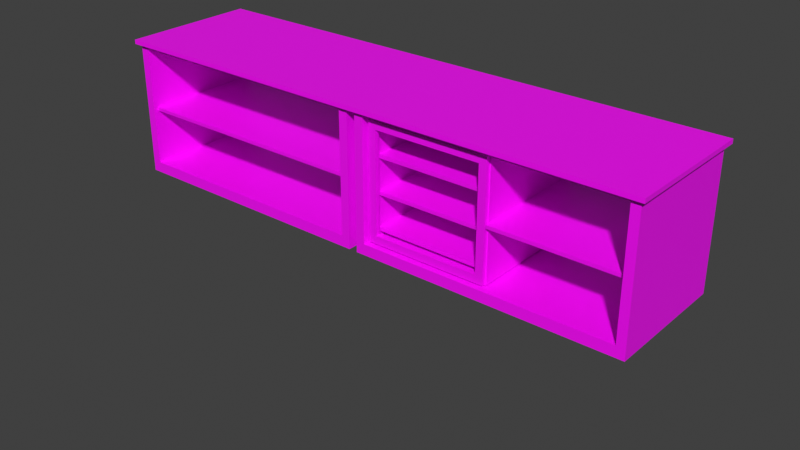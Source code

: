# Source: SM_Furniture_Low.blend  (saved by Blender 3.6.13; exported with 4.5.12 LTS)
import bpy
from mathutils import Matrix  # noqa: F401  (used for matrix-valued properties, if any)

bpy.ops.wm.read_factory_settings(use_empty=True)
scene = bpy.context.scene
scene.name = 'Scene'

# ---- collections
col_collection = bpy.data.collections.new('Collection'); scene.collection.children.link(col_collection)
col_reference = bpy.data.collections.new('Reference'); scene.collection.children.link(col_reference)

# ---- images (referenced by path relative to the original .blend; pixels are not part of the script)
import os
ASSET_DIR = os.environ.get("B2B_ASSET_DIR", "")  # directory of the original .blend (textures are referenced by path, not embedded)
HERE = os.path.dirname(os.path.abspath(__file__))  # packed textures are extracted next to this script under _unpacked/

def load_image(name, relpath, width, height, colorspace="sRGB"):
    """Load a texture the original file referenced (path relative to the .blend, or extracted next to this script)."""
    p = next((c for c in (os.path.join(HERE, relpath), os.path.join(ASSET_DIR, relpath)) if relpath and os.path.exists(c)), "")
    if p:
        img = bpy.data.images.load(p, check_existing=True)
        img.name = name
    else:  # same state as the original file: an image datablock whose file is absent (Cycles renders it pink)
        img = bpy.data.images.new(name, width, height)
        img.source = "FILE"
        img.filepath = "//" + (relpath or name)
    img.colorspace_settings.name = colorspace
    return img
img_m_fridge_dither_01_png = load_image('M_Fridge_Dither_01.png', 'M_Fridge_Dither_01.png', 1024, 1024, 'sRGB')
img_m_furniture_low_dither_png = load_image('M_Furniture_Low_Dither.png', 'M_Furniture_Low_Dither.png', 1024, 1024, 'sRGB')

# ---- materials (node trees are filled in below, after node groups)
mat_m_fridge = bpy.data.materials.new('M_Fridge')
mat_m_fridge.use_transparent_shadow = False
mat_m_furniture_low = bpy.data.materials.new('M_Furniture_Low')
mat_m_furniture_low.use_transparent_shadow = False

# ---- material node trees
mat_m_fridge.use_nodes = True; mat_m_fridge.node_tree.nodes.clear()
_N = mat_m_fridge.node_tree.nodes; _L = mat_m_fridge.node_tree.links
n0 = _N.new('ShaderNodeBsdfPrincipled'); n0.name = 'Principled BSDF'; n0.location = (10, 300)
n0.distribution = 'GGX'
n0.subsurface_method = 'RANDOM_WALK_SKIN'
n0.inputs[3].default_value = 1.45
n0.inputs[27].default_value = (0.0, 0.0, 0.0, 1.0)
n0.inputs[28].default_value = 1.0
n1 = _N.new('ShaderNodeOutputMaterial'); n1.name = 'Material Output'; n1.location = (300, 300)
n2 = _N.new('ShaderNodeTexImage'); n2.name = 'Image Texture'; n2.location = (-280, 280)
n2.image = img_m_fridge_dither_01_png
n2.interpolation = 'Closest'
_L.new(n0.outputs[0], n1.inputs[0])
_L.new(n2.outputs[0], n0.inputs[0])
n1.is_active_output = True
mat_m_furniture_low.use_nodes = True; mat_m_furniture_low.node_tree.nodes.clear()
_N = mat_m_furniture_low.node_tree.nodes; _L = mat_m_furniture_low.node_tree.links
n0 = _N.new('ShaderNodeBsdfPrincipled'); n0.name = 'Principled BSDF'; n0.location = (10, 300)
n0.distribution = 'GGX'
n0.subsurface_method = 'RANDOM_WALK_SKIN'
n0.inputs[3].default_value = 1.45
n0.inputs[27].default_value = (0.0, 0.0, 0.0, 1.0)
n0.inputs[28].default_value = 1.0
n1 = _N.new('ShaderNodeOutputMaterial'); n1.name = 'Material Output'; n1.location = (300, 300)
n2 = _N.new('ShaderNodeTexImage'); n2.name = 'Image Texture'; n2.location = (-280, 280)
n2.image = img_m_furniture_low_dither_png
n2.interpolation = 'Closest'
_L.new(n0.outputs[0], n1.inputs[0])
_L.new(n2.outputs[0], n0.inputs[0])
n1.is_active_output = True

# ---- world
world_world_001 = bpy.data.worlds.new('World.001'); scene.world = world_world_001
world_world_001.use_nodes = True; world_world_001.node_tree.nodes.clear()
_N = world_world_001.node_tree.nodes; _L = world_world_001.node_tree.links
n0 = _N.new('ShaderNodeOutputWorld'); n0.name = 'World Output'; n0.location = (300, 300)
n1 = _N.new('ShaderNodeBackground'); n1.name = 'Background'; n1.location = (10, 300)
n1.inputs[0].default_value = (0.05088, 0.05088, 0.05088, 1.0)
_L.new(n1.outputs[0], n0.inputs[0])
n0.is_active_output = True
world_world_001.color = (0.05088, 0.05088, 0.05088)
world_world_001.use_sun_shadow = False
world_world_001.sun_shadow_jitter_overblur = 0.0

# ---- meshes
me_cube_026 = bpy.data.meshes.new('Cube.026')
me_cube_026.from_pydata([(2.297, 0.0625, 1.453), (2.297, 0.0625, 1.516), (2.297, 1.812, 1.453), (2.297, 1.812, 1.516), (3.953, 0.0625, 1.453), (3.953, 0.0625, 1.516), (3.953, 1.812, 1.453), (3.953, 1.812, 1.516), (4.016, 0.0625, 1.516), (4.016, 1.812, 1.516), (2.234, 0.0625, 1.453), (2.234, 0.0625, 1.516), (2.234, 1.812, 1.453), (2.234, 1.812, 1.516), (2.297, 0.0625, -0.1094), (2.297, 1.812, -0.1094), (2.234, 0.0625, -0.1094), (2.234, 1.812, -0.1094), (2.297, 0.0625, -0.1719), (2.297, 1.812, -0.1719), (2.234, 0.0625, -0.1719), (2.234, 1.812, -0.1719), (3.953, 0.0625, -0.1094), (3.953, 1.812, -0.1094), (3.953, 0.0625, -0.1719), (3.953, 1.812, -0.1719), (4.016, 0.0625, -0.1094), (4.016, 1.812, -0.1094), (4.016, 0.0625, -0.1719), (4.016, 1.812, -0.1719), (4.016, 0.0625, 1.453), (4.016, 1.812, 1.453), (2.359, 0.0, -0.04688), (2.359, 0.0, 1.391), (2.359, 0.0625, -0.04688), (2.359, 0.0625, 1.391), (3.891, 0.0, -0.04688), (3.891, 0.0, 1.391), (3.891, 0.0625, -0.04688), (3.891, 0.0625, 1.391), (2.25, 0.0, -0.1562), (2.25, 0.0, 1.5), (4.0, 0.0, 1.5), (4.0, 0.0, -0.1562), (2.25, 0.0625, 1.5), (2.25, 0.0625, -0.1562), (4.0, 0.0625, -0.1562), (4.0, 0.0625, 1.5), (2.297, 0.125, 0.9688), (2.297, 0.125, 1.016), (2.297, 1.812, 0.9688), (2.297, 1.812, 1.016), (3.953, 0.125, 0.9688), (3.953, 0.125, 1.016), (3.953, 1.812, 0.9688), (3.953, 1.812, 1.016), (2.297, 0.125, 0.4688), (2.297, 0.125, 0.5156), (2.297, 1.812, 0.4688), (2.297, 1.812, 0.5156), (3.953, 0.125, 0.4688), (3.953, 0.125, 0.5156), (3.953, 1.812, 0.4688), (3.953, 1.812, 0.5156), (2.297, 0.125, -0.03125), (2.297, 0.125, 0.01562), (2.297, 1.812, -0.03125), (2.297, 1.812, 0.01562), (3.953, 0.125, -0.03125), (3.953, 0.125, 0.01562), (3.953, 1.812, -0.03125), (3.953, 1.812, 0.01562)], [], [(2, 0, 14, 15), (2, 3, 7, 6), (5, 4, 30, 8), (4, 5, 1, 0), (2, 6, 4, 0), (7, 3, 1, 5), (31, 9, 8, 30), (4, 6, 31, 30), (7, 5, 8, 9), (6, 7, 9, 31), (10, 11, 13, 12), (3, 2, 12, 13), (0, 1, 11, 10), (1, 3, 13, 11), (17, 15, 19, 21), (10, 12, 17, 16), (12, 2, 15, 17), (0, 10, 16, 14), (19, 18, 20, 21), (16, 17, 21, 20), (14, 16, 20, 18), (19, 15, 23, 25), (23, 22, 4, 6), (18, 19, 25, 24), (14, 18, 24, 22), (15, 14, 22, 23), (27, 26, 28, 29), (22, 24, 28, 26), (24, 25, 29, 28), (25, 23, 27, 29), (22, 26, 30, 4), (26, 27, 31, 30), (27, 23, 6, 31), (40, 41, 44, 45), (37, 33, 35, 39), (46, 47, 42, 43), (36, 37, 39, 38), (45, 46, 43, 40), (47, 44, 41, 42), (32, 33, 41, 40), (37, 36, 43, 42), (36, 32, 40, 43), (33, 37, 42, 41), (35, 34, 45, 44), (34, 38, 46, 45), (39, 35, 44, 47), (38, 39, 47, 46), (32, 34, 35, 33), (32, 36, 38, 34), (48, 49, 51, 50), (50, 51, 55, 54), (54, 55, 53, 52), (52, 53, 49, 48), (50, 54, 52, 48), (55, 51, 49, 53), (56, 57, 59, 58), (58, 59, 63, 62), (62, 63, 61, 60), (60, 61, 57, 56), (58, 62, 60, 56), (63, 59, 57, 61), (64, 65, 67, 66), (66, 67, 71, 70), (70, 71, 69, 68), (68, 69, 65, 64), (66, 70, 68, 64), (71, 67, 65, 69)])
_uv = me_cube_026.uv_layers.new(name='UVMap')
_uv.uv.foreach_set('vector', [0.2734, 0.02344, 0.6172, 0.02344, 0.6172, 0.3281, 0.2734, 0.3281, 0.9766, 0.7656, 0.9766, 0.7812, 0.5547, 0.7812, 0.5547, 0.7656, 0.9766, 0.8203, 0.9609, 0.8203, 0.9609, 0.8047, 0.9766, 0.8047, 0.9766, 0.7656, 0.9766, 0.7812, 0.5547, 0.7812, 0.5547, 0.7656, 0.3516, 0.3359, 0.3516, 0.6562, 0.007812, 0.6562, 0.007812, 0.3359, 0.6328, 0.7266, 0.6328, 0.4062, 0.9766, 0.4062, 0.9766, 0.7266, 0.9609, 0.02344, 0.9766, 0.02344, 0.9766, 0.3672, 0.9609, 0.3672, 0.6719, 0.5312, 0.6719, 0.5312, 0.6719, 0.5312, 0.6719, 0.5312, 0.6328, 0.7266, 0.9766, 0.7266, 0.9766, 0.7422, 0.6328, 0.7422, 0.9609, 0.8047, 0.9766, 0.8047, 0.9766, 0.8203, 0.9609, 0.8203, 0.9609, 0.3672, 0.9766, 0.3672, 0.9766, 0.02344, 0.9609, 0.02344, 0.9766, 0.8203, 0.9609, 0.8203, 0.9609, 0.8047, 0.9766, 0.8047, 0.9609, 0.8047, 0.9766, 0.8047, 0.9766, 0.8203, 0.9609, 0.8203, 0.9766, 0.4062, 0.6328, 0.4062, 0.6328, 0.3906, 0.9766, 0.3906, 0.5703, 0.8047, 0.5703, 0.8203, 0.5547, 0.8203, 0.5547, 0.8047, 0.9609, 0.3672, 0.9609, 0.02344, 0.6562, 0.02344, 0.6562, 0.3672, 0.9609, 0.8047, 0.9609, 0.8203, 0.5703, 0.8203, 0.5703, 0.8047, 0.9609, 0.8047, 0.9609, 0.8203, 0.5703, 0.8203, 0.5703, 0.8047, 0.6719, 0.6094, 0.6719, 0.6094, 0.6719, 0.6016, 0.6719, 0.6016, 0.6562, 0.3672, 0.6562, 0.02344, 0.6406, 0.02344, 0.6406, 0.3672, 0.5703, 0.8047, 0.5703, 0.8203, 0.5547, 0.8203, 0.5547, 0.8047, 0.9766, 0.7656, 0.9766, 0.7812, 0.5547, 0.7812, 0.5547, 0.7656, 0.2734, 0.02344, 0.6172, 0.02344, 0.6172, 0.3281, 0.2734, 0.3281, 0.6719, 0.6406, 0.6719, 0.6406, 0.6719, 0.6406, 0.6719, 0.6406, 0.9766, 0.7656, 0.9766, 0.7812, 0.5547, 0.7812, 0.5547, 0.7656, 0.3516, 0.3359, 0.007812, 0.3359, 0.007812, 0.6562, 0.3516, 0.6562, 0.6562, 0.02344, 0.6562, 0.3672, 0.6406, 0.3672, 0.6406, 0.02344, 0.5703, 0.8203, 0.5547, 0.8203, 0.5547, 0.8047, 0.5703, 0.8047, 0.6719, 0.6484, 0.6719, 0.6484, 0.6719, 0.6484, 0.6719, 0.6484, 0.5547, 0.8047, 0.5703, 0.8047, 0.5703, 0.8203, 0.5547, 0.8203, 0.5703, 0.8203, 0.5703, 0.8047, 0.9609, 0.8047, 0.9609, 0.8203, 0.6562, 0.3672, 0.6562, 0.02344, 0.9609, 0.02344, 0.9609, 0.3672, 0.5703, 0.8203, 0.5703, 0.8047, 0.9609, 0.8047, 0.9609, 0.8203, 0.625, 0.8438, 0.9766, 0.8438, 0.9766, 0.8594, 0.625, 0.8594, 0.5938, 0.9297, 0.9766, 0.9297, 0.9766, 0.9453, 0.5938, 0.9453, 0.9766, 0.8594, 0.625, 0.8594, 0.625, 0.8438, 0.9766, 0.8438, 0.5859, 0.7109, 0.5859, 0.3516, 0.6016, 0.3516, 0.6016, 0.7109, 0.5469, 0.7344, 0.5469, 0.3516, 0.5625, 0.3516, 0.5625, 0.7344, 0.5469, 0.7344, 0.5469, 0.3516, 0.5625, 0.3516, 0.5625, 0.7344, 0.9531, 0.9062, 0.6484, 0.9062, 0.625, 0.8828, 0.9766, 0.8828, 0.9531, 0.9062, 0.6484, 0.9062, 0.625, 0.8828, 0.9766, 0.8828, 0.9531, 0.9922, 0.6172, 0.9922, 0.5938, 0.9688, 0.9766, 0.9688, 0.9531, 0.9922, 0.6172, 0.9922, 0.5938, 0.9688, 0.9766, 0.9688, 0.7188, 0.625, 0.7188, 0.625, 0.7188, 0.625, 0.7188, 0.625, 0.7188, 0.6797, 0.7109, 0.6797, 0.7109, 0.6797, 0.7188, 0.6797, 0.7188, 0.6562, 0.7188, 0.6562, 0.7188, 0.6484, 0.7188, 0.6484, 0.6875, 0.5391, 0.6797, 0.5391, 0.6797, 0.5391, 0.6875, 0.5391, 0.5859, 0.3516, 0.6016, 0.3516, 0.6016, 0.7109, 0.5859, 0.7109, 0.5938, 0.9297, 0.9766, 0.9297, 0.9766, 0.9453, 0.5938, 0.9453, 0.4219, 0.9219, 0.4219, 0.9219, 0.4219, 0.9219, 0.4219, 0.9219, 0.2969, 0.4766, 0.2969, 0.4766, 0.2969, 0.4766, 0.2969, 0.4766, 0.4219, 0.6094, 0.4219, 0.6094, 0.4219, 0.6094, 0.4219, 0.6094, 0.5234, 0.6719, 0.5078, 0.6719, 0.5078, 0.3516, 0.5234, 0.3516, 0.02344, 0.9922, 0.02344, 0.6719, 0.3438, 0.6719, 0.3438, 0.9922, 0.3438, 0.6719, 0.3438, 0.9922, 0.02344, 0.9922, 0.02344, 0.6719, 0.4219, 0.9219, 0.4219, 0.9219, 0.4219, 0.9219, 0.4219, 0.9219, 0.2969, 0.4766, 0.2969, 0.4766, 0.2969, 0.4766, 0.2969, 0.4766, 0.4219, 0.6094, 0.4219, 0.6094, 0.4219, 0.6094, 0.4219, 0.6094, 0.5234, 0.6719, 0.5078, 0.6719, 0.5078, 0.3516, 0.5234, 0.3516, 0.02344, 0.9922, 0.02344, 0.6719, 0.3438, 0.6719, 0.3438, 0.9922, 0.3438, 0.6719, 0.3438, 0.9922, 0.02344, 0.9922, 0.02344, 0.6719, 0.4219, 0.9219, 0.4219, 0.9219, 0.4219, 0.9219, 0.4219, 0.9219, 0.2969, 0.4766, 0.2969, 0.4766, 0.2969, 0.4766, 0.2969, 0.4766, 0.4219, 0.6094, 0.4219, 0.6094, 0.4219, 0.6094, 0.4219, 0.6094, 0.5234, 0.6719, 0.5078, 0.6719, 0.5078, 0.3516, 0.5234, 0.3516, 0.02344, 0.9922, 0.02344, 0.6719, 0.3438, 0.6719, 0.3438, 0.9922, 0.3438, 0.6719, 0.3438, 0.9922, 0.02344, 0.9922, 0.02344, 0.6719])
me_cube_026.materials.append(mat_m_fridge)
me_cube_026.use_paint_bone_selection = False
me_cube_026.use_paint_mask = True
me_cube_026.update()
me_cube_002 = bpy.data.meshes.new('Cube.002')
me_cube_002.from_pydata([(0.0625, 0.0625, -2.0), (0.0625, 1.938, -2.0), (3.938, 0.0625, -2.0), (3.938, 1.938, -2.0), (0.0625, 0.0625, -0.0625), (0.0625, 1.938, -0.0625), (3.938, 0.0625, -0.0625), (3.938, 1.938, -0.0625), (0.0, 0.0, -0.0625), (0.0, 2.0, -0.0625), (4.0, 0.0, -0.0625), (4.0, 2.0, -0.0625), (0.0, 0.0, 0.0), (0.0, 2.0, 0.0), (4.0, 0.0, 0.0), (4.0, 2.0, 0.0), (3.812, 0.0625, -1.844), (0.1875, 0.0625, -1.844), (0.1875, 0.0625, -0.1094), (3.812, 0.0625, -0.1094), (0.1875, 1.938, -1.844), (0.1875, 1.938, -0.1094), (3.812, 1.938, -1.844), (3.812, 1.938, -0.1094), (0.1875, 0.125, -1.047), (0.1875, 0.125, -1.0), (0.1875, 1.938, -1.047), (0.1875, 1.938, -1.0), (3.812, 0.125, -1.047), (3.812, 0.125, -1.0), (3.812, 1.938, -1.047), (3.812, 1.938, -1.0)], [], [(19, 6, 4, 18), (18, 4, 0, 17), (7, 5, 9, 11), (21, 5, 7, 23), (7, 3, 22, 23), (2, 3, 7, 6), (1, 0, 4, 5), (10, 11, 15, 14), (6, 7, 11, 10), (5, 4, 8, 9), (4, 6, 10, 8), (15, 13, 12, 14), (9, 8, 12, 13), (8, 10, 14, 12), (11, 9, 13, 15), (21, 18, 17, 20), (22, 16, 19, 23), (20, 17, 16, 22), (19, 18, 21, 23), (24, 25, 27, 26), (26, 27, 31, 30), (30, 31, 29, 28), (28, 29, 25, 24), (26, 30, 28, 24), (31, 27, 25, 29), (17, 0, 2, 16), (16, 2, 6, 19), (20, 1, 5, 21), (22, 3, 1, 20)])
_uv = me_cube_002.uv_layers.new(name='UVMap')
_uv.uv.foreach_set('vector', [0.08203, 0.7578, 0.07422, 0.7734, 0.07422, 0.2852, 0.08203, 0.3008, 0.07422, 0.8203, 0.06806, 0.8398, 0.3086, 0.8398, 0.2891, 0.8203, 0.02344, 0.3008, 0.02344, 0.7852, 0.01562, 0.793, 0.01562, 0.293, 0.08203, 0.7578, 0.07422, 0.7734, 0.07422, 0.2852, 0.08203, 0.3008, 0.06806, 0.8477, 0.3086, 0.8477, 0.2891, 0.8672, 0.07422, 0.8672, 0.5273, 0.7344, 0.5273, 0.4961, 0.2812, 0.4961, 0.2812, 0.7344, 0.5273, 0.4961, 0.5273, 0.7344, 0.2812, 0.7344, 0.2812, 0.4961, 0.2695, 0.875, 0.01562, 0.875, 0.01562, 0.8828, 0.2695, 0.8828, 0.25, 0.8984, 0.01562, 0.8984, 0.007812, 0.8906, 0.2578, 0.8906, 0.25, 0.8984, 0.01562, 0.8984, 0.007812, 0.8906, 0.2578, 0.8906, 0.02344, 0.3008, 0.02344, 0.7852, 0.01562, 0.793, 0.01562, 0.293, 0.5273, 0.2617, 0.01953, 0.2617, 0.01953, 0.007812, 0.5273, 0.007812, 0.01562, 0.9062, 0.2695, 0.9062, 0.2695, 0.9141, 0.01562, 0.9141, 0.03125, 0.793, 0.03125, 0.2852, 0.03906, 0.2852, 0.03906, 0.793, 0.1289, 0.793, 0.1289, 0.2852, 0.1211, 0.2852, 0.1211, 0.793, 0.2891, 0.2695, 0.5273, 0.2695, 0.5273, 0.4883, 0.2891, 0.4883, 0.5273, 0.4883, 0.2891, 0.4883, 0.2891, 0.2695, 0.5273, 0.2695, 0.9922, 0.4922, 0.9922, 0.7305, 0.5352, 0.7305, 0.5352, 0.4922, 0.5352, 0.007812, 0.9922, 0.007812, 0.9922, 0.2461, 0.5352, 0.2461, 0.4336, 0.9453, 0.4297, 0.9453, 0.4297, 0.9453, 0.4336, 0.9453, 0.6133, 0.9805, 0.6133, 0.9883, 0.04297, 0.9883, 0.04297, 0.9805, 0.4453, 0.9453, 0.4414, 0.9453, 0.4414, 0.9453, 0.4453, 0.9453, 0.6133, 0.9805, 0.6133, 0.9883, 0.04297, 0.9883, 0.04297, 0.9805, 0.5352, 0.2539, 0.9922, 0.2539, 0.9922, 0.4844, 0.5352, 0.4844, 0.5312, 0.7383, 0.9922, 0.7383, 0.9922, 0.9688, 0.5312, 0.9688, 0.08984, 0.3086, 0.1094, 0.293, 0.1094, 0.7773, 0.08984, 0.7617, 0.2891, 0.8672, 0.3086, 0.8477, 0.06806, 0.8477, 0.07422, 0.8672, 0.2891, 0.8203, 0.3086, 0.8398, 0.06806, 0.8398, 0.07422, 0.8203, 0.04688, 0.3086, 0.06641, 0.293, 0.06641, 0.7773, 0.04688, 0.7617])
me_cube_002.materials.append(mat_m_furniture_low)
me_cube_002.use_paint_bone_selection = False
me_cube_002.use_paint_mask = True
me_cube_002.update()
me_cube_016 = bpy.data.meshes.new('Cube.016')
me_cube_016.from_pydata([(0.0625, 0.0625, -2.0), (0.0625, 1.938, -2.0), (3.938, 0.0625, -2.0), (3.938, 1.938, -2.0), (0.0625, 0.0625, -0.0625), (0.0625, 1.938, -0.0625), (3.938, 0.0625, -0.0625), (3.938, 1.938, -0.0625), (0.0, 0.0, -0.0625), (0.0, 2.0, -0.0625), (4.0, 0.0, -0.0625), (4.0, 2.0, -0.0625), (0.0, 0.0, 0.0), (0.0, 2.0, 0.0), (4.0, 0.0, 0.0), (4.0, 2.0, 0.0), (3.812, 0.0625, -1.844), (0.1875, 0.0625, -1.844), (0.1875, 0.0625, -0.1094), (3.812, 0.0625, -0.1094), (0.1875, 1.938, -1.844), (0.1875, 1.938, -0.1094), (3.812, 1.938, -1.844), (3.812, 1.938, -0.1094), (3.812, 0.125, -1.047), (3.812, 0.125, -1.0), (3.812, 1.938, -1.047), (3.812, 1.938, -1.0), (2.0, 1.938, -1.047), (2.0, 1.938, -1.0), (2.0, 0.125, -1.047), (2.0, 0.125, -1.0)], [], [(19, 6, 4, 18), (18, 4, 0, 17), (7, 5, 9, 11), (21, 5, 7, 23), (7, 3, 22, 23), (2, 3, 7, 6), (1, 0, 4, 5), (10, 11, 15, 14), (6, 7, 11, 10), (5, 4, 8, 9), (4, 6, 10, 8), (15, 13, 12, 14), (9, 8, 12, 13), (8, 10, 14, 12), (11, 9, 13, 15), (21, 18, 17, 20), (22, 16, 19, 23), (20, 17, 16, 22), (19, 18, 21, 23), (28, 29, 27, 26), (26, 27, 25, 24), (28, 26, 24, 30), (17, 0, 2, 16), (16, 2, 6, 19), (20, 1, 5, 21), (22, 3, 1, 20), (27, 29, 31, 25), (24, 25, 31, 30), (31, 29, 28, 30)])
_uv = me_cube_016.uv_layers.new(name='UVMap')
_uv.uv.foreach_set('vector', [0.08203, 0.7578, 0.07422, 0.7734, 0.07422, 0.2852, 0.08203, 0.3008, 0.07422, 0.8203, 0.06806, 0.8398, 0.3086, 0.8398, 0.2891, 0.8203, 0.02344, 0.3008, 0.02344, 0.7852, 0.01562, 0.793, 0.01562, 0.293, 0.08203, 0.7578, 0.07422, 0.7734, 0.07422, 0.2852, 0.08203, 0.3008, 0.06806, 0.8477, 0.3086, 0.8477, 0.2891, 0.8672, 0.07422, 0.8672, 0.5273, 0.7344, 0.5273, 0.4961, 0.2812, 0.4961, 0.2812, 0.7344, 0.5273, 0.4961, 0.5273, 0.7344, 0.2812, 0.7344, 0.2812, 0.4961, 0.2695, 0.875, 0.01562, 0.875, 0.01562, 0.8828, 0.2695, 0.8828, 0.25, 0.8984, 0.01562, 0.8984, 0.007812, 0.8906, 0.2578, 0.8906, 0.25, 0.8984, 0.01562, 0.8984, 0.007812, 0.8906, 0.2578, 0.8906, 0.02344, 0.3008, 0.02344, 0.7852, 0.01562, 0.793, 0.01562, 0.293, 0.5273, 0.2617, 0.01953, 0.2617, 0.01953, 0.007812, 0.5273, 0.007812, 0.01562, 0.9062, 0.2695, 0.9062, 0.2695, 0.9141, 0.01562, 0.9141, 0.03125, 0.793, 0.03125, 0.2852, 0.03906, 0.2852, 0.03906, 0.793, 0.1289, 0.793, 0.1289, 0.2852, 0.1211, 0.2852, 0.1211, 0.793, 0.2891, 0.2695, 0.5273, 0.2695, 0.5273, 0.4883, 0.2891, 0.4883, 0.5273, 0.4883, 0.2891, 0.4883, 0.2891, 0.2695, 0.5273, 0.2695, 0.9922, 0.4922, 0.9922, 0.7305, 0.5352, 0.7305, 0.5352, 0.4922, 0.5352, 0.007812, 0.9922, 0.007812, 0.9922, 0.2461, 0.5352, 0.2461, 0.3281, 0.9805, 0.3281, 0.9883, 0.04297, 0.9883, 0.04297, 0.9805, 0.4453, 0.9453, 0.4414, 0.9453, 0.4414, 0.9453, 0.4453, 0.9453, 0.7637, 0.2539, 0.9922, 0.2539, 0.9922, 0.4844, 0.7637, 0.4844, 0.08984, 0.3086, 0.1094, 0.293, 0.1094, 0.7773, 0.08984, 0.7617, 0.2891, 0.8672, 0.3086, 0.8477, 0.06806, 0.8477, 0.07422, 0.8672, 0.2891, 0.8203, 0.3086, 0.8398, 0.06806, 0.8398, 0.07422, 0.8203, 0.04688, 0.3086, 0.06641, 0.293, 0.06641, 0.7773, 0.04688, 0.7617, 0.5312, 0.7383, 0.7617, 0.7383, 0.7617, 0.9688, 0.5312, 0.9688, 0.6133, 0.9805, 0.6133, 0.9883, 0.3281, 0.9883, 0.3281, 0.9805, 0.3281, 0.9883, 0.3281, 0.9883, 0.7637, 0.2539, 0.3281, 0.9805])
me_cube_016.materials.append(mat_m_furniture_low)
me_cube_016.use_paint_bone_selection = False
me_cube_016.use_paint_mask = True
me_cube_016.update()
me_cube_093 = bpy.data.meshes.new('Cube.093')
me_cube_093.from_pydata([(0.0, 0.0, -2.0), (0.0, 0.0, 0.0), (0.0, 2.0, -2.0), (0.0, 2.0, 0.0), (4.0, 0.0, -2.0), (4.0, 0.0, 0.0), (4.0, 2.0, -2.0), (4.0, 2.0, 0.0)], [], [(0, 1, 3, 2), (2, 3, 7, 6), (6, 7, 5, 4), (4, 5, 1, 0), (2, 6, 4, 0), (7, 3, 1, 5)])
_uv = me_cube_093.uv_layers.new(name='UVMap')
_uv.uv.foreach_set('vector', [0.375, 0.0, 0.625, 0.0, 0.625, 0.25, 0.375, 0.25, 0.375, 0.25, 0.625, 0.25, 0.625, 0.5, 0.375, 0.5, 0.375, 0.5, 0.625, 0.5, 0.625, 0.75, 0.375, 0.75, 0.375, 0.75, 0.625, 0.75, 0.625, 1.0, 0.375, 1.0, 0.125, 0.5, 0.375, 0.5, 0.375, 0.75, 0.125, 0.75, 0.625, 0.5, 0.875, 0.5, 0.875, 0.75, 0.625, 0.75])
me_cube_093.update()
me_cube_001 = bpy.data.meshes.new('Cube.001')
me_cube_001.from_pydata([(0.0, 0.0, -2.0), (0.0, 0.0, 0.0), (0.0, 2.0, -2.0), (0.0, 2.0, 0.0), (4.0, 0.0, -2.0), (4.0, 0.0, 0.0), (4.0, 2.0, -2.0), (4.0, 2.0, 0.0)], [], [(0, 1, 3, 2), (2, 3, 7, 6), (6, 7, 5, 4), (4, 5, 1, 0), (2, 6, 4, 0), (7, 3, 1, 5)])
_uv = me_cube_001.uv_layers.new(name='UVMap')
_uv.uv.foreach_set('vector', [0.375, 0.0, 0.625, 0.0, 0.625, 0.25, 0.375, 0.25, 0.375, 0.25, 0.625, 0.25, 0.625, 0.5, 0.375, 0.5, 0.375, 0.5, 0.625, 0.5, 0.625, 0.75, 0.375, 0.75, 0.375, 0.75, 0.625, 0.75, 0.625, 1.0, 0.375, 1.0, 0.125, 0.5, 0.375, 0.5, 0.375, 0.75, 0.125, 0.75, 0.625, 0.5, 0.875, 0.5, 0.875, 0.75, 0.625, 0.75])
me_cube_001.update()

# ---- objects
ob_cube_008 = bpy.data.objects.new('Cube.008', me_cube_026)
ob_cube_002 = bpy.data.objects.new('Cube.002', me_cube_002)
ob_cube_007 = bpy.data.objects.new('Cube.007', me_cube_016)
ob_cube_018 = bpy.data.objects.new('Cube.018', me_cube_093)
ob_cube_001 = bpy.data.objects.new('Cube.001', me_cube_001)

# ---- transforms, parenting, visibility, modifiers, constraints
ob_cube_008.location = (1.984, 0.125, 0.3438)
ob_cube_002.location = (0.0, 0.0, 2.0)
ob_cube_007.location = (4.0, 0.0, 2.0)
ob_cube_018.location = (0.0, 0.0, 2.0)
ob_cube_001.location = (4.0, 0.0, 2.0)

# ---- collection membership
scene.collection.objects.link(ob_cube_008)
col_collection.objects.link(ob_cube_002)
col_collection.objects.link(ob_cube_007)
col_reference.objects.link(ob_cube_018)
col_reference.objects.link(ob_cube_001)
def _layer_coll(name, lc=None):
    lc = lc or bpy.context.view_layer.layer_collection
    for c in lc.children:
        if c.name == name: return c
        r = _layer_coll(name, c)
        if r: return r
_layer_coll('Reference').exclude = True

# ---- scene / render settings (as saved in the file)
scene.frame_start = 1; scene.frame_end = 250; scene.frame_set(109)
scene.render.engine = 'BLENDER_EEVEE_NEXT'
scene.cycles.sampling_pattern = 'TABULATED_SOBOL'
scene.cycles.use_light_tree = False
scene.eevee.taa_samples = 1
scene.eevee.use_taa_reprojection = False
scene.view_settings.view_transform = 'Standard'
bpy.context.view_layer.update()

# ---- added for rendering (the .blend has no active camera and no usable light): camera, sun
cam_auto = bpy.data.cameras.new('AutoCamera')
cam_auto.lens = 50.0
cam_auto.sensor_width = 36.0
cam_auto.clip_end = 1000.0
ob_auto_camera = bpy.data.objects.new('AutoCamera', cam_auto)
scene.collection.objects.link(ob_auto_camera)
ob_auto_camera.location = (12.4798, -9.17579, 6.78386)
ob_auto_camera.rotation_euler = (1.09748, -7.21219e-08, 0.694738)
scene.camera = ob_auto_camera
light_auto_sun = bpy.data.lights.new('AutoSun', 'SUN')
light_auto_sun.energy = 3.0
light_auto_sun.angle = 0.0523599
ob_auto_sun = bpy.data.objects.new('AutoSun', light_auto_sun)
scene.collection.objects.link(ob_auto_sun)
ob_auto_sun.rotation_euler = (0.872665, 0.174533, 0.523599)
bpy.context.view_layer.update()
